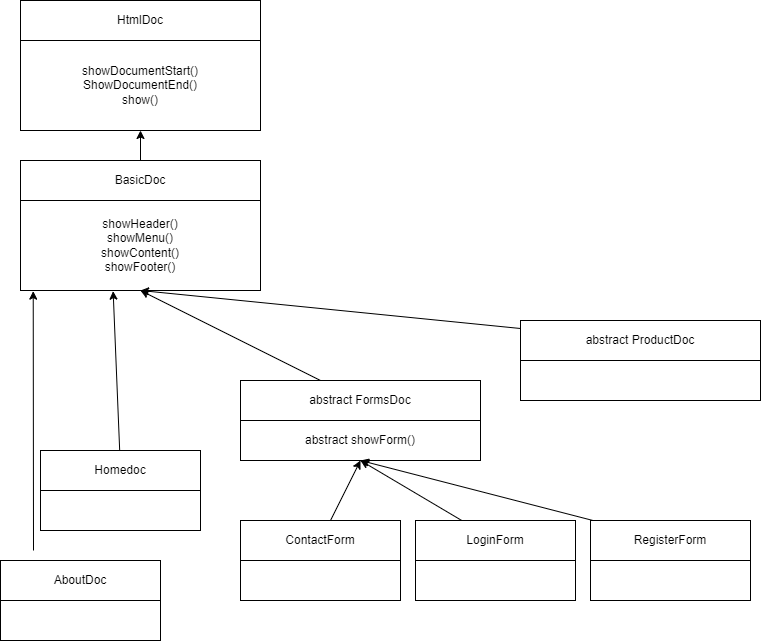

The diagram above was exported from draw.io. Its source (the exported page's mxGraphModel, read from the mxfile embedded in the PNG):
<mxGraphModel dx="626" dy="648" grid="1" gridSize="10" guides="1" tooltips="1" connect="1" arrows="1" fold="1" page="1" pageScale="1" pageWidth="850" pageHeight="1100" math="0" shadow="0">
  <root>
    <mxCell id="0" />
    <mxCell id="1" parent="0" />
    <mxCell id="2" value="HtmlDoc" style="rounded=0;whiteSpace=wrap;html=1;" vertex="1" parent="1">
      <mxGeometry x="40" y="40" width="240" height="40" as="geometry" />
    </mxCell>
    <mxCell id="5" style="edgeStyle=none;html=1;exitX=0.5;exitY=0;exitDx=0;exitDy=0;entryX=0.5;entryY=1;entryDx=0;entryDy=0;" edge="1" parent="1" source="6" target="3">
      <mxGeometry relative="1" as="geometry">
        <mxPoint x="180" y="150" as="targetPoint" />
        <mxPoint x="170" y="180" as="sourcePoint" />
      </mxGeometry>
    </mxCell>
    <mxCell id="3" value="showDocumentStart()&lt;br&gt;ShowDocumentEnd()&lt;br&gt;show()" style="rounded=0;whiteSpace=wrap;html=1;" vertex="1" parent="1">
      <mxGeometry x="40" y="80" width="240" height="90" as="geometry" />
    </mxCell>
    <mxCell id="6" value="BasicDoc" style="rounded=0;whiteSpace=wrap;html=1;" vertex="1" parent="1">
      <mxGeometry x="40" y="200" width="240" height="40" as="geometry" />
    </mxCell>
    <mxCell id="7" value="showHeader()&lt;br&gt;showMenu()&lt;br&gt;showContent()&lt;br&gt;showFooter()" style="rounded=0;whiteSpace=wrap;html=1;" vertex="1" parent="1">
      <mxGeometry x="40" y="240" width="240" height="90" as="geometry" />
    </mxCell>
    <mxCell id="13" style="edgeStyle=none;html=1;entryX=0.386;entryY=1.007;entryDx=0;entryDy=0;entryPerimeter=0;" edge="1" parent="1" source="8" target="7">
      <mxGeometry relative="1" as="geometry" />
    </mxCell>
    <mxCell id="8" value="Homedoc" style="rounded=0;whiteSpace=wrap;html=1;" vertex="1" parent="1">
      <mxGeometry x="60" y="490" width="160" height="40" as="geometry" />
    </mxCell>
    <mxCell id="9" value="" style="rounded=0;whiteSpace=wrap;html=1;" vertex="1" parent="1">
      <mxGeometry x="60" y="530" width="160" height="40" as="geometry" />
    </mxCell>
    <mxCell id="12" style="edgeStyle=none;html=1;entryX=0.053;entryY=1.007;entryDx=0;entryDy=0;entryPerimeter=0;" edge="1" parent="1" target="7">
      <mxGeometry relative="1" as="geometry">
        <mxPoint x="53" y="590" as="sourcePoint" />
      </mxGeometry>
    </mxCell>
    <mxCell id="10" value="AboutDoc" style="rounded=0;whiteSpace=wrap;html=1;" vertex="1" parent="1">
      <mxGeometry x="20" y="600" width="160" height="40" as="geometry" />
    </mxCell>
    <mxCell id="11" value="" style="rounded=0;whiteSpace=wrap;html=1;" vertex="1" parent="1">
      <mxGeometry x="20" y="640" width="160" height="40" as="geometry" />
    </mxCell>
    <mxCell id="18" style="edgeStyle=none;html=1;" edge="1" parent="1" source="14">
      <mxGeometry relative="1" as="geometry">
        <mxPoint x="160" y="330" as="targetPoint" />
      </mxGeometry>
    </mxCell>
    <mxCell id="14" value="abstract FormsDoc" style="rounded=0;whiteSpace=wrap;html=1;" vertex="1" parent="1">
      <mxGeometry x="260" y="420" width="240" height="40" as="geometry" />
    </mxCell>
    <mxCell id="15" value="abstract showForm()&lt;br&gt;" style="rounded=0;whiteSpace=wrap;html=1;" vertex="1" parent="1">
      <mxGeometry x="260" y="460" width="240" height="40" as="geometry" />
    </mxCell>
    <mxCell id="19" style="edgeStyle=none;html=1;entryX=0.5;entryY=1;entryDx=0;entryDy=0;" edge="1" parent="1" source="16" target="7">
      <mxGeometry relative="1" as="geometry">
        <mxPoint x="170" y="340" as="targetPoint" />
      </mxGeometry>
    </mxCell>
    <mxCell id="16" value="abstract ProductDoc" style="rounded=0;whiteSpace=wrap;html=1;" vertex="1" parent="1">
      <mxGeometry x="540" y="360" width="240" height="40" as="geometry" />
    </mxCell>
    <mxCell id="17" value="" style="rounded=0;whiteSpace=wrap;html=1;" vertex="1" parent="1">
      <mxGeometry x="540" y="400" width="240" height="40" as="geometry" />
    </mxCell>
    <mxCell id="28" style="edgeStyle=none;html=1;entryX=0.5;entryY=1;entryDx=0;entryDy=0;" edge="1" parent="1" source="20" target="15">
      <mxGeometry relative="1" as="geometry">
        <mxPoint x="560" y="440" as="targetPoint" />
      </mxGeometry>
    </mxCell>
    <mxCell id="20" value="ContactForm" style="rounded=0;whiteSpace=wrap;html=1;" vertex="1" parent="1">
      <mxGeometry x="260" y="560" width="160" height="40" as="geometry" />
    </mxCell>
    <mxCell id="21" value="" style="rounded=0;whiteSpace=wrap;html=1;" vertex="1" parent="1">
      <mxGeometry x="260" y="600" width="160" height="40" as="geometry" />
    </mxCell>
    <mxCell id="27" style="edgeStyle=none;html=1;entryX=0.5;entryY=1;entryDx=0;entryDy=0;" edge="1" parent="1" source="22" target="15">
      <mxGeometry relative="1" as="geometry" />
    </mxCell>
    <mxCell id="22" value="LoginForm" style="rounded=0;whiteSpace=wrap;html=1;" vertex="1" parent="1">
      <mxGeometry x="435" y="560" width="160" height="40" as="geometry" />
    </mxCell>
    <mxCell id="23" value="" style="rounded=0;whiteSpace=wrap;html=1;" vertex="1" parent="1">
      <mxGeometry x="435" y="600" width="160" height="40" as="geometry" />
    </mxCell>
    <mxCell id="26" style="edgeStyle=none;html=1;entryX=0.5;entryY=1;entryDx=0;entryDy=0;" edge="1" parent="1" source="24" target="15">
      <mxGeometry relative="1" as="geometry" />
    </mxCell>
    <mxCell id="24" value="RegisterForm" style="rounded=0;whiteSpace=wrap;html=1;" vertex="1" parent="1">
      <mxGeometry x="610" y="560" width="160" height="40" as="geometry" />
    </mxCell>
    <mxCell id="25" value="" style="rounded=0;whiteSpace=wrap;html=1;" vertex="1" parent="1">
      <mxGeometry x="610" y="600" width="160" height="40" as="geometry" />
    </mxCell>
  </root>
</mxGraphModel>